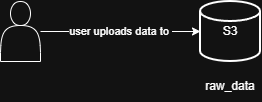

The diagram above was exported from draw.io. Its source (the exported page's mxGraphModel, read from the mxfile embedded in the PNG):
<mxGraphModel dx="1722" dy="1001" grid="1" gridSize="10" guides="1" tooltips="1" connect="1" arrows="1" fold="1" page="1" pageScale="1" pageWidth="850" pageHeight="1100" math="0" shadow="0">
  <root>
    <mxCell id="0" />
    <mxCell id="1" parent="0" />
    <mxCell id="2" value="" style="group" vertex="1" connectable="0" parent="1">
      <mxGeometry x="295" y="420" width="260" height="100" as="geometry" />
    </mxCell>
    <mxCell id="3" value="S3" style="strokeWidth=2;html=1;shape=mxgraph.flowchart.database;whiteSpace=wrap;" vertex="1" parent="2">
      <mxGeometry x="200" width="60" height="60" as="geometry" />
    </mxCell>
    <mxCell id="4" value="user uploads data to&amp;nbsp;" style="edgeStyle=orthogonalEdgeStyle;rounded=0;orthogonalLoop=1;jettySize=auto;html=1;" edge="1" parent="2" source="5" target="3">
      <mxGeometry relative="1" as="geometry" />
    </mxCell>
    <mxCell id="5" value="" style="shape=actor;whiteSpace=wrap;html=1;" vertex="1" parent="2">
      <mxGeometry width="40" height="60" as="geometry" />
    </mxCell>
    <mxCell id="6" value="raw_data" style="text;html=1;whiteSpace=wrap;strokeColor=none;fillColor=none;align=center;verticalAlign=middle;rounded=0;" vertex="1" parent="2">
      <mxGeometry x="200" y="70" width="60" height="30" as="geometry" />
    </mxCell>
  </root>
</mxGraphModel>